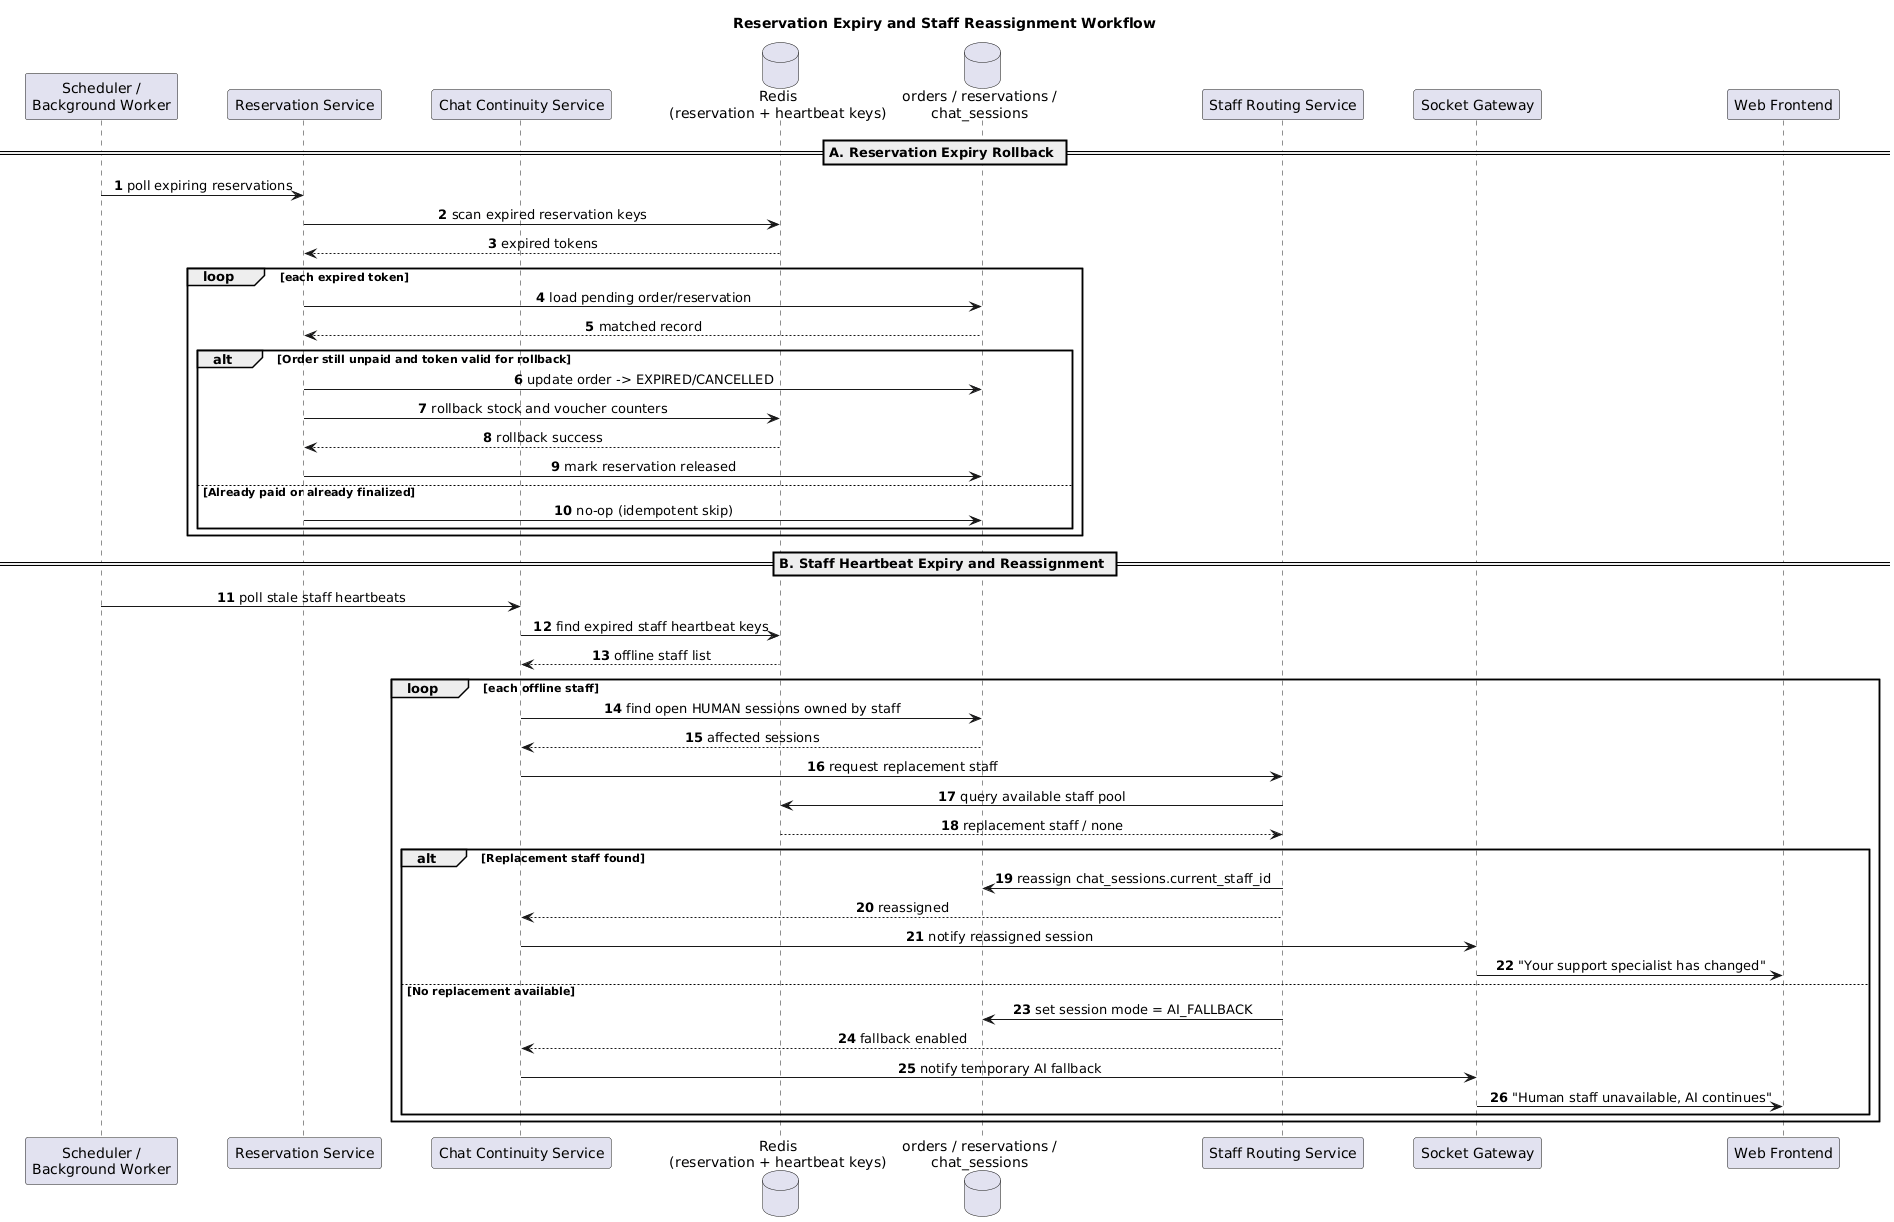

The diagram above was rendered by PlantUML. Its source (embedded in the PNG):
@startuml
title Reservation Expiry and Staff Reassignment Workflow
autonumber

skinparam shadowing false
skinparam sequenceMessageAlign center
skinparam ParticipantPadding 20

participant "Scheduler /\nBackground Worker" as Scheduler
participant "Reservation Service" as ReservationSvc
participant "Chat Continuity Service" as ContinuitySvc
database "Redis\n(reservation + heartbeat keys)" as Redis
database "orders / reservations /\nchat_sessions" as AppDb
participant "Staff Routing Service" as RoutingSvc
participant "Socket Gateway" as Socket
participant "Web Frontend" as Frontend

== A. Reservation Expiry Rollback ==
Scheduler -> ReservationSvc : poll expiring reservations
ReservationSvc -> Redis : scan expired reservation keys
Redis --> ReservationSvc : expired tokens

loop each expired token
  ReservationSvc -> AppDb : load pending order/reservation
  AppDb --> ReservationSvc : matched record

  alt Order still unpaid and token valid for rollback
    ReservationSvc -> AppDb : update order -> EXPIRED/CANCELLED
    ReservationSvc -> Redis : rollback stock and voucher counters
    Redis --> ReservationSvc : rollback success
    ReservationSvc -> AppDb : mark reservation released
  else Already paid or already finalized
    ReservationSvc -> AppDb : no-op (idempotent skip)
  end
end

== B. Staff Heartbeat Expiry and Reassignment ==
Scheduler -> ContinuitySvc : poll stale staff heartbeats
ContinuitySvc -> Redis : find expired staff heartbeat keys
Redis --> ContinuitySvc : offline staff list

loop each offline staff
  ContinuitySvc -> AppDb : find open HUMAN sessions owned by staff
  AppDb --> ContinuitySvc : affected sessions
  ContinuitySvc -> RoutingSvc : request replacement staff
  RoutingSvc -> Redis : query available staff pool
  Redis --> RoutingSvc : replacement staff / none

  alt Replacement staff found
    RoutingSvc -> AppDb : reassign chat_sessions.current_staff_id
    RoutingSvc --> ContinuitySvc : reassigned
    ContinuitySvc -> Socket : notify reassigned session
    Socket -> Frontend : "Your support specialist has changed"
  else No replacement available
    RoutingSvc -> AppDb : set session mode = AI_FALLBACK
    RoutingSvc --> ContinuitySvc : fallback enabled
    ContinuitySvc -> Socket : notify temporary AI fallback
    Socket -> Frontend : "Human staff unavailable, AI continues"
  end
end
@enduml